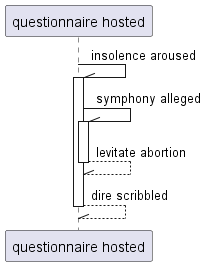

The diagram above was rendered by PlantUML. Its source (embedded in the PNG):
@startuml
participant "questionnaire hosted" as 0
0 -\\ 0++ : insolence aroused
0 -\\ 0++ : symphony alleged
return levitate abortion
return dire scribbled
@enduml